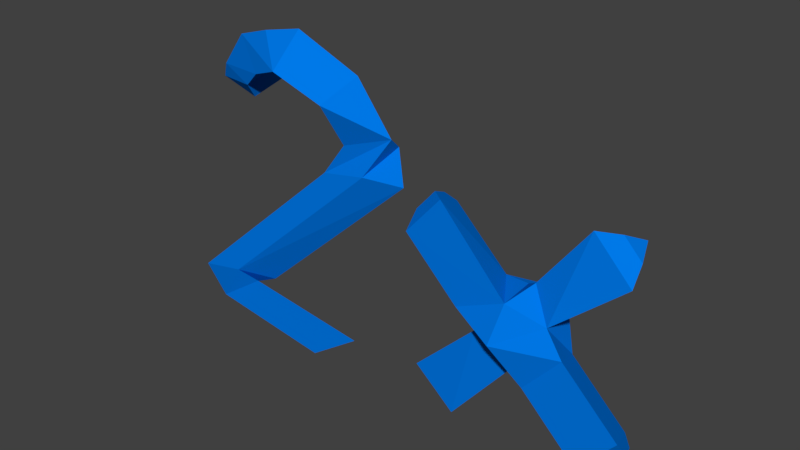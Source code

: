 # Source: Item_Multiplier.blend  (saved by Blender 2.79.0; exported with 4.5.12 LTS)
import bpy
from mathutils import Matrix  # noqa: F401  (used for matrix-valued properties, if any)

bpy.ops.wm.read_factory_settings(use_empty=True)
scene = bpy.context.scene
scene.name = 'Scene'

# ---- collections
col_collection_1 = bpy.data.collections.new('Collection 1'); scene.collection.children.link(col_collection_1)

# ---- materials (node trees are filled in below, after node groups)
mat_multiplierblue = bpy.data.materials.new('MultiplierBlue')
mat_multiplierblue.alpha_threshold = 0.0
mat_multiplierblue.use_transparent_shadow = False
mat_multiplierblue.diffuse_color = (0.0, 0.1891, 0.8, 1.0)
mat_multiplierblue.specular_color = (1.0, 0.1392, 0.06412)
mat_multiplierblue.roughness = 0.5
mat_multiplierblue.specular_intensity = 1.0

# ---- material node trees

# ---- world
world_world = bpy.data.worlds.new('World'); scene.world = world_world
world_world.color = (0.05088, 0.05088, 0.05088)
world_world.use_sun_shadow = False
world_world.sun_shadow_jitter_overblur = 0.0
world_world.cycles.sampling_method = 'MANUAL'

# ---- meshes
me_circle = bpy.data.meshes.new('Circle')
me_circle.from_pydata([(-1.53, 0.2355, 2.102), (-1.83, -0.1094, 2.125), (-1.384, -0.1971, 2.075), (-1.755, -0.16, 2.253), (-1.506, 0.1256, 2.234), (-1.355, -0.2953, 2.195), (-1.53, -0.1892, 2.538), (-1.272, 0.06974, 2.438), (-1.191, -0.3566, 2.328), (-1.203, -0.2413, 2.639), (-0.9062, -0.4503, 2.428), (-0.9098, -0.1871, 2.696), (-0.9552, 0.106, 2.439), (-0.5343, -0.3494, 2.241), (-0.4204, -0.08047, 2.43), (-0.681, 0.1985, 2.072), (-0.1292, -0.02692, 2.009), (-0.1594, 0.09489, 1.917), (-0.4965, -0.1349, 1.895), (-0.4163, 0.1402, 1.848), (-0.3426, -0.0961, 1.675), (-0.07121, 0.05882, 1.628), (-0.6976, -0.1305, 1.622), (-0.5304, 0.1575, 1.556), (-1.66, -0.1776, 0.4828), (-1.41, 0.01231, 0.4168), (-2.015, -0.2119, 0.4295), (-1.848, 0.07604, 0.3632), (-1.475, -0.1238, 0.4226), (-1.704, 0.008647, 0.278), (-1.911, -0.1121, 0.1278), (-1.77, 0.1343, 0.1896), (-0.2038, -0.2958, 0.4335), (-0.4322, -0.1634, 0.2888), (-0.639, -0.2842, 0.1386), (-0.4984, -0.03775, 0.2004), (0.3614, 0.1429, 1.638), (0.2158, -0.2391, 1.472), (0.507, -0.2391, 1.803), (0.8348, 0.1429, 1.217), (0.6891, -0.2391, 1.051), (1.097, -0.2419, 1.229), (1.325, 0.1591, 1.274), (1.394, -0.1611, 1.126), (1.224, -0.07742, 1.371), (1.77, 0.3051, 1.725), (1.928, -0.0769, 1.571), (1.611, -0.0769, 1.879), (0.4738, 0.2278, 0.2534), (0.6484, -0.1542, 0.1187), (0.2992, -0.1542, 0.3882), (1.033, 0.3138, 0.888), (1.116, -0.149, 0.6789), (0.8194, -0.17, 0.8874), (1.417, 0.1697, 0.7974), (1.271, -0.2124, 0.6317), (1.563, -0.2124, 0.9631), (1.89, 0.1697, 0.3767), (1.745, -0.2124, 0.211), (2.036, -0.2124, 0.5423), (1.077, 0.06401, 1.262), (1.061, -0.3594, 0.9367), (1.839, 0.2219, 1.789), (1.915, 0.03822, 1.715), (1.763, 0.03822, 1.863), (0.3086, 0.05858, 1.713), (0.2302, -0.1472, 1.624), (0.3871, -0.1472, 1.803), (0.4263, 0.1575, 0.186), (0.5321, -0.07395, 0.1043), (0.3206, -0.07395, 0.2676), (1.974, 0.0999, 0.3265), (1.903, -0.08531, 0.2462), (2.045, -0.08531, 0.4069)], [], [(1, 0, 2), (5, 4, 7, 8), (2, 0, 4, 5), (1, 2, 5, 3), (0, 1, 3, 4), (6, 8, 7), (3, 5, 8, 6), (4, 3, 6, 7), (6, 8, 10, 9), (10, 8, 7), (7, 6, 11, 12), (6, 9, 11), (9, 10, 11), (7, 12, 10), (10, 12, 15, 13), (11, 10, 13, 14), (12, 11, 14, 15), (15, 14, 16, 17), (14, 13, 16), (13, 15, 19, 18), (13, 18, 16), (15, 17, 19), (19, 17, 21, 23), (18, 19, 23, 22), (17, 16, 20, 21), (16, 18, 22, 20), (23, 21, 25, 27), (22, 23, 27, 26), (20, 22, 26, 24), (21, 20, 24, 25), (25, 24, 28, 29), (27, 25, 29, 31), (26, 27, 31, 30), (31, 29, 33, 35), (30, 31, 35, 34), (28, 30, 34, 32), (29, 28, 32, 33), (33, 32, 34, 35), (38, 36, 39, 41), (37, 38, 41, 40), (36, 37, 40, 39), (44, 42, 45, 47), (43, 44, 47, 46), (42, 43, 46, 45), (50, 48, 51, 53), (49, 50, 53, 52), (48, 49, 52, 51), (56, 54, 57, 59), (55, 56, 59, 58), (54, 55, 58, 57), (44, 43, 41), (41, 39, 60), (39, 42, 60), (42, 44, 60), (44, 41, 60), (40, 41, 61), (42, 54, 43), (39, 54, 42), (55, 61, 56), (40, 53, 51, 39), (39, 51, 54), (51, 52, 54), (54, 52, 55), (52, 53, 61), (53, 40, 61), (41, 43, 61), (61, 43, 56), (47, 45, 62, 64), (46, 47, 64, 63), (45, 46, 63, 62), (63, 64, 62), (36, 38, 67, 65), (38, 37, 66, 67), (37, 36, 65, 66), (66, 65, 67), (48, 50, 70, 68), (50, 49, 69, 70), (49, 48, 68, 69), (69, 68, 70), (59, 57, 71, 73), (58, 59, 73, 72), (57, 58, 72, 71), (72, 73, 71), (54, 56, 43), (52, 61, 55), (30, 28, 24), (24, 26, 30)])
_uv = me_circle.uv_layers.new(name='UVMap')
_uv.uv.foreach_set('vector', [0.0, 0.0, 1.0, 0.0, 1.0, 1.0, 0.0, 0.0, 1.0, 0.0, 1.0, 1.0, 0.0, 1.0, 0.0, 0.0, 1.0, 0.0, 1.0, 1.0, 0.0, 1.0, 0.0, 0.0, 1.0, 0.0, 1.0, 1.0, 0.0, 1.0, 0.0, 0.0, 1.0, 0.0, 1.0, 1.0, 0.0, 1.0, 0.0, 0.0, 1.0, 0.0, 1.0, 1.0, 0.0, 0.0, 1.0, 0.0, 1.0, 1.0, 0.0, 1.0, 0.0, 0.0, 1.0, 0.0, 1.0, 1.0, 0.0, 1.0, 0.0, 0.0, 1.0, 0.0, 1.0, 1.0, 0.0, 1.0, 0.0, 0.0, 1.0, 0.0, 1.0, 1.0, 0.0, 0.0, 1.0, 0.0, 1.0, 1.0, 0.0, 1.0, 0.0, 0.0, 1.0, 0.0, 1.0, 1.0, 0.0, 0.0, 1.0, 0.0, 1.0, 1.0, 0.0, 0.0, 1.0, 0.0, 1.0, 1.0, 0.0, 0.0, 1.0, 0.0, 1.0, 1.0, 0.0, 1.0, 0.0, 0.0, 1.0, 0.0, 1.0, 1.0, 0.0, 1.0, 0.0, 0.0, 1.0, 0.0, 1.0, 1.0, 0.0, 1.0, 0.0, 0.0, 1.0, 0.0, 1.0, 1.0, 0.0, 1.0, 0.0, 0.0, 1.0, 0.0, 1.0, 1.0, 0.0, 0.0, 1.0, 0.0, 1.0, 1.0, 0.0, 1.0, 0.0, 0.0, 1.0, 0.0, 1.0, 1.0, 0.0, 0.0, 1.0, 0.0, 1.0, 1.0, 0.0, 0.0, 1.0, 0.0, 1.0, 1.0, 0.0, 1.0, 0.0, 0.0, 1.0, 0.0, 1.0, 1.0, 0.0, 1.0, 0.0, 0.0, 1.0, 0.0, 1.0, 1.0, 0.0, 1.0, 0.0, 0.0, 1.0, 0.0, 1.0, 1.0, 0.0, 1.0, 0.0, 0.0, 1.0, 0.0, 1.0, 1.0, 0.0, 1.0, 0.0, 0.0, 1.0, 0.0, 1.0, 1.0, 0.0, 1.0, 0.0, 0.0, 1.0, 0.0, 1.0, 1.0, 0.0, 1.0, 0.0, 0.0, 1.0, 0.0, 1.0, 1.0, 0.0, 1.0, 0.0, 0.0, 1.0, 0.0, 1.0, 1.0, 0.0, 1.0, 0.0, 0.0, 1.0, 0.0, 1.0, 1.0, 0.0, 1.0, 0.0, 0.0, 1.0, 0.0, 1.0, 1.0, 0.0, 1.0, 0.0, 0.0, 1.0, 0.0, 1.0, 1.0, 0.0, 1.0, 0.0, 0.0, 1.0, 0.0, 1.0, 1.0, 0.0, 1.0, 0.0, 0.0, 1.0, 0.0, 1.0, 1.0, 0.0, 1.0, 0.0, 0.0, 1.0, 0.0, 1.0, 1.0, 0.0, 1.0, 0.0, 0.0, 1.0, 0.0, 1.0, 1.0, 0.0, 1.0, 0.0, 0.0, 1.0, 0.0, 1.0, 1.0, 0.0, 1.0, 0.0, 0.0, 1.0, 0.0, 1.0, 1.0, 0.0, 1.0, 0.0, 0.0, 1.0, 0.0, 1.0, 1.0, 0.0, 1.0, 0.0, 0.0, 1.0, 0.0, 1.0, 1.0, 0.0, 1.0, 0.0, 0.0, 1.0, 0.0, 1.0, 1.0, 0.0, 1.0, 0.0, 0.0, 1.0, 0.0, 1.0, 1.0, 0.0, 1.0, 0.0, 0.0, 1.0, 0.0, 1.0, 1.0, 0.0, 1.0, 0.0, 0.0, 1.0, 0.0, 1.0, 1.0, 0.0, 1.0, 0.0, 0.0, 1.0, 0.0, 1.0, 1.0, 0.0, 1.0, 0.0, 0.0, 1.0, 0.0, 1.0, 1.0, 0.0, 1.0, 0.0, 0.0, 1.0, 0.0, 1.0, 1.0, 0.0, 1.0, 0.0, 0.0, 1.0, 0.0, 1.0, 1.0, 0.0, 1.0, 0.0, 0.0, 1.0, 0.0, 1.0, 1.0, 0.0, 0.0, 1.0, 0.0, 1.0, 1.0, 0.0, 0.0, 1.0, 0.0, 1.0, 1.0, 0.0, 0.0, 1.0, 0.0, 1.0, 1.0, 0.0, 0.0, 1.0, 0.0, 1.0, 1.0, 0.0, 0.0, 1.0, 0.0, 1.0, 1.0, 0.0, 0.0, 1.0, 0.0, 1.0, 1.0, 0.0, 0.0, 1.0, 0.0, 1.0, 1.0, 0.0, 0.0, 1.0, 0.0, 1.0, 1.0, 0.0, 0.0, 1.0, 0.0, 1.0, 1.0, 0.0, 1.0, 0.0, 0.0, 1.0, 0.0, 1.0, 1.0, 0.0, 0.0, 1.0, 0.0, 1.0, 1.0, 0.0, 0.0, 1.0, 0.0, 1.0, 1.0, 0.0, 0.0, 1.0, 0.0, 1.0, 1.0, 0.0, 0.0, 1.0, 0.0, 1.0, 1.0, 0.0, 0.0, 1.0, 0.0, 1.0, 1.0, 0.0, 0.0, 1.0, 0.0, 1.0, 1.0, 0.0, 0.0, 1.0, 0.0, 1.0, 1.0, 0.0, 1.0, 0.0, 0.0, 1.0, 0.0, 1.0, 1.0, 0.0, 1.0, 0.0, 0.0, 1.0, 0.0, 1.0, 1.0, 0.0, 1.0, 0.0, 0.0, 1.0, 0.0, 1.0, 1.0, 0.0, 0.0, 1.0, 0.0, 1.0, 1.0, 0.0, 1.0, 0.0, 0.0, 1.0, 0.0, 1.0, 1.0, 0.0, 1.0, 0.0, 0.0, 1.0, 0.0, 1.0, 1.0, 0.0, 1.0, 0.0, 0.0, 1.0, 0.0, 1.0, 1.0, 0.0, 0.0, 1.0, 0.0, 1.0, 1.0, 0.0, 1.0, 0.0, 0.0, 1.0, 0.0, 1.0, 1.0, 0.0, 1.0, 0.0, 0.0, 1.0, 0.0, 1.0, 1.0, 0.0, 1.0, 0.0, 0.0, 1.0, 0.0, 1.0, 1.0, 0.0, 0.0, 1.0, 0.0, 1.0, 1.0, 0.0, 1.0, 0.0, 0.0, 1.0, 0.0, 1.0, 1.0, 0.0, 1.0, 0.0, 0.0, 1.0, 0.0, 1.0, 1.0, 0.0, 1.0, 0.0, 0.0, 1.0, 0.0, 1.0, 1.0, 0.0, 0.0, 1.0, 0.0, 1.0, 1.0, 0.0, 0.0, 1.0, 0.0, 1.0, 1.0, 0.0, 0.0, 1.0, 0.0, 1.0, 1.0, 0.0, 0.0, 1.0, 0.0, 1.0, 1.0])
me_circle.materials.append(mat_multiplierblue)
me_circle.use_remesh_preserve_volume = False
me_circle.use_remesh_preserve_attributes = False
me_circle.use_mirror_vertex_groups = False
me_circle.update()

# ---- objects
ob_circle = bpy.data.objects.new('Circle', me_circle)

# ---- transforms, parenting, visibility, modifiers, constraints
ob_circle.location = (0.0, 0.0, 0.0)
ob_circle.rotation_euler = (-0.05845, -0.006629, -0.0237)
ob_circle.lineart.crease_threshold = 0.0

# ---- collection membership
col_collection_1.objects.link(ob_circle)

# ---- scene / render settings (as saved in the file)
scene.frame_start = 1; scene.frame_end = 250; scene.frame_set(1)
scene.render.engine = 'BLENDER_EEVEE_NEXT'
scene.render.resolution_percentage = 50
scene.render.dither_intensity = 0.0
scene.cycles.use_denoising = False
scene.cycles.samples = 128
scene.cycles.sampling_pattern = 'TABULATED_SOBOL'
scene.cycles.light_sampling_threshold = 0.0
scene.cycles.use_adaptive_sampling = False
scene.cycles.use_light_tree = False
scene.cycles.blur_glossy = 0.0
scene.cycles.sample_clamp_indirect = 0.0
scene.view_settings.view_transform = 'Standard'
bpy.context.view_layer.update()

# ---- added for rendering (the .blend has no active camera and no usable light): camera, sun
cam_auto = bpy.data.cameras.new('AutoCamera')
cam_auto.lens = 50.0
cam_auto.sensor_width = 36.0
cam_auto.clip_end = 1000.0
ob_auto_camera = bpy.data.objects.new('AutoCamera', cam_auto)
scene.collection.objects.link(ob_auto_camera)
ob_auto_camera.location = (4.61533, -5.51788, 5.08947)
ob_auto_camera.rotation_euler = (1.09748, -7.21219e-08, 0.694738)
scene.camera = ob_auto_camera
light_auto_sun = bpy.data.lights.new('AutoSun', 'SUN')
light_auto_sun.energy = 3.0
light_auto_sun.angle = 0.0523599
ob_auto_sun = bpy.data.objects.new('AutoSun', light_auto_sun)
scene.collection.objects.link(ob_auto_sun)
ob_auto_sun.rotation_euler = (0.872665, 0.174533, 0.523599)
bpy.context.view_layer.update()
